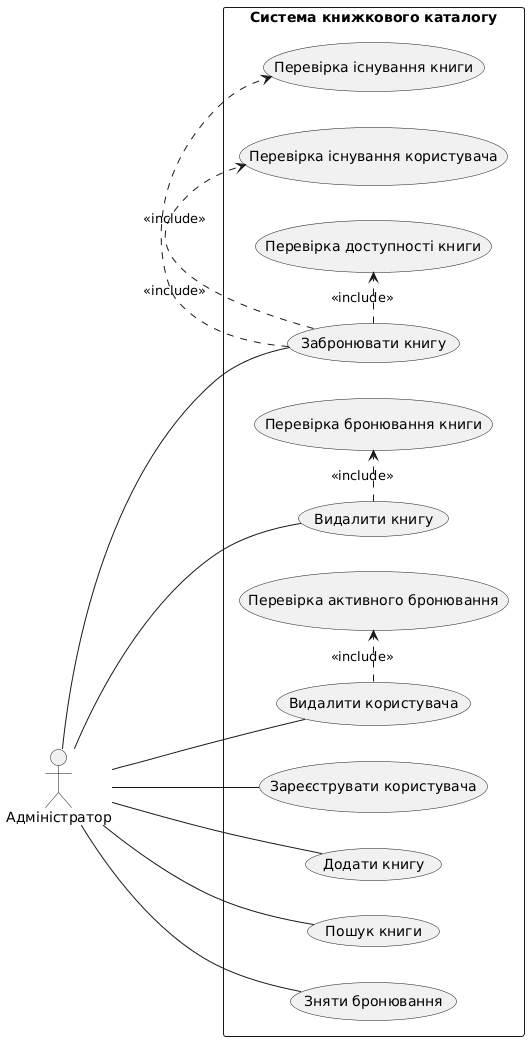

The diagram above was rendered by PlantUML. Its source (embedded in the PNG):
@startuml
left to right direction
skinparam packageStyle rectangle

actor "Адміністратор" as Admin

rectangle "Система книжкового каталогу" {

    Admin -- (Зареєструвати користувача)
    Admin -- (Додати книгу)
    Admin -- (Видалити книгу)
    Admin -- (Пошук книги)
    Admin -- (Забронювати книгу)
    Admin -- (Зняти бронювання)
    Admin -- (Видалити користувача)

    (Забронювати книгу) .> (Перевірка існування книги) : <<include>>
    (Забронювати книгу) .> (Перевірка існування користувача) : <<include>>
    (Забронювати книгу) .> (Перевірка доступності книги) : <<include>>

    (Видалити книгу) .> (Перевірка бронювання книги) : <<include>>
    (Видалити користувача) .> (Перевірка активного бронювання) : <<include>>
}
@enduml